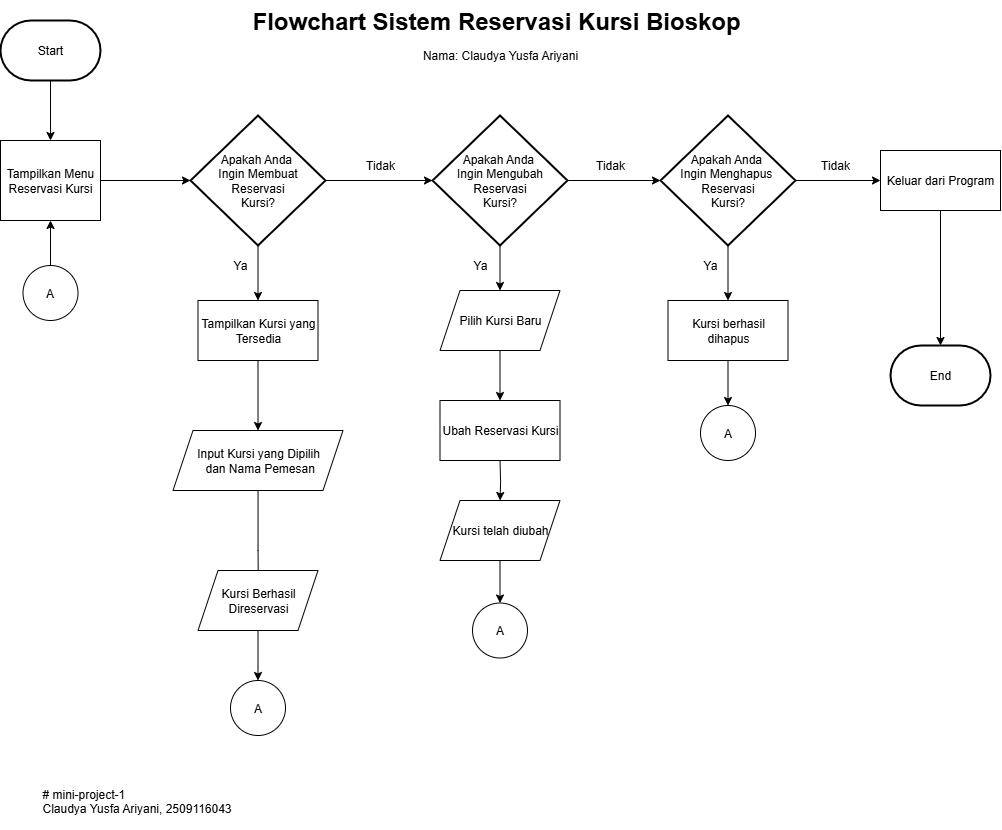

The diagram above was exported from draw.io. Its source (the exported page's mxGraphModel, read from the mxfile embedded in the PNG):
<mxGraphModel dx="2185" dy="904" grid="1" gridSize="10" guides="1" tooltips="1" connect="1" arrows="1" fold="1" page="1" pageScale="1" pageWidth="850" pageHeight="1100" math="0" shadow="0">
  <root>
    <mxCell id="0" />
    <mxCell id="1" parent="0" />
    <mxCell id="5nq-83UXpsvyv5pWC2Mx-1" value="" style="edgeStyle=orthogonalEdgeStyle;rounded=0;orthogonalLoop=1;jettySize=auto;html=1;" parent="1" source="5nq-83UXpsvyv5pWC2Mx-2" target="5nq-83UXpsvyv5pWC2Mx-4" edge="1">
      <mxGeometry relative="1" as="geometry" />
    </mxCell>
    <mxCell id="5nq-83UXpsvyv5pWC2Mx-2" value="Start" style="strokeWidth=2;html=1;shape=mxgraph.flowchart.terminator;whiteSpace=wrap;fillColor=#FFFFFF;" parent="1" vertex="1">
      <mxGeometry x="380" y="250" width="100" height="60" as="geometry" />
    </mxCell>
    <mxCell id="5nq-83UXpsvyv5pWC2Mx-3" value="" style="edgeStyle=orthogonalEdgeStyle;rounded=0;orthogonalLoop=1;jettySize=auto;html=1;" parent="1" source="5nq-83UXpsvyv5pWC2Mx-4" target="5nq-83UXpsvyv5pWC2Mx-7" edge="1">
      <mxGeometry relative="1" as="geometry" />
    </mxCell>
    <mxCell id="5nq-83UXpsvyv5pWC2Mx-4" value="Tampilkan Menu Reservasi Kursi" style="rounded=0;whiteSpace=wrap;html=1;align=center;" parent="1" vertex="1">
      <mxGeometry x="380" y="370" width="100" height="80" as="geometry" />
    </mxCell>
    <mxCell id="5nq-83UXpsvyv5pWC2Mx-5" value="" style="edgeStyle=orthogonalEdgeStyle;rounded=0;orthogonalLoop=1;jettySize=auto;html=1;entryX=0.5;entryY=0;entryDx=0;entryDy=0;" parent="1" source="5nq-83UXpsvyv5pWC2Mx-7" edge="1" target="5nq-83UXpsvyv5pWC2Mx-52">
      <mxGeometry relative="1" as="geometry">
        <mxPoint x="637.5" y="520" as="targetPoint" />
      </mxGeometry>
    </mxCell>
    <mxCell id="5nq-83UXpsvyv5pWC2Mx-76" value="" style="edgeStyle=orthogonalEdgeStyle;rounded=0;orthogonalLoop=1;jettySize=auto;html=1;" parent="1" source="5nq-83UXpsvyv5pWC2Mx-7" target="5nq-83UXpsvyv5pWC2Mx-60" edge="1">
      <mxGeometry relative="1" as="geometry" />
    </mxCell>
    <mxCell id="5nq-83UXpsvyv5pWC2Mx-7" value="&lt;div&gt;Apakah Anda&amp;nbsp;&lt;/div&gt;&lt;div&gt;Ingin Membuat Reservasi&lt;/div&gt;&lt;div&gt;Kursi?&lt;/div&gt;" style="strokeWidth=2;html=1;shape=mxgraph.flowchart.decision;whiteSpace=wrap;" parent="1" vertex="1">
      <mxGeometry x="570" y="345" width="135" height="130" as="geometry" />
    </mxCell>
    <mxCell id="5nq-83UXpsvyv5pWC2Mx-13" value="" style="edgeStyle=orthogonalEdgeStyle;rounded=0;orthogonalLoop=1;jettySize=auto;html=1;" parent="1" edge="1">
      <mxGeometry relative="1" as="geometry">
        <mxPoint x="920" y="410" as="sourcePoint" />
        <mxPoint x="1040" y="410.0000000000002" as="targetPoint" />
      </mxGeometry>
    </mxCell>
    <mxCell id="5nq-83UXpsvyv5pWC2Mx-35" value="Tidak" style="text;html=1;align=center;verticalAlign=middle;whiteSpace=wrap;rounded=0;" parent="1" vertex="1">
      <mxGeometry x="730" y="380" width="60" height="30" as="geometry" />
    </mxCell>
    <mxCell id="5nq-83UXpsvyv5pWC2Mx-36" value="Tidak" style="text;html=1;align=center;verticalAlign=middle;whiteSpace=wrap;rounded=0;" parent="1" vertex="1">
      <mxGeometry x="960" y="380" width="60" height="30" as="geometry" />
    </mxCell>
    <mxCell id="5nq-83UXpsvyv5pWC2Mx-47" value="Nama: Claudya Yusfa Ariyani" style="text;html=1;align=center;verticalAlign=middle;whiteSpace=wrap;rounded=0;" parent="1" vertex="1">
      <mxGeometry x="794.5" y="270" width="170" height="30" as="geometry" />
    </mxCell>
    <mxCell id="5nq-83UXpsvyv5pWC2Mx-48" value="&lt;h1 style=&quot;margin-top: 0px;&quot;&gt;Flowchart Sistem Reservasi Kursi Bioskop&lt;/h1&gt;" style="text;html=1;whiteSpace=wrap;overflow=hidden;rounded=0;" parent="1" vertex="1">
      <mxGeometry x="629.5" y="230" width="500" height="40" as="geometry" />
    </mxCell>
    <mxCell id="5nq-83UXpsvyv5pWC2Mx-51" value="" style="edgeStyle=orthogonalEdgeStyle;rounded=0;orthogonalLoop=1;jettySize=auto;html=1;" parent="1" source="5nq-83UXpsvyv5pWC2Mx-52" target="5nq-83UXpsvyv5pWC2Mx-54" edge="1">
      <mxGeometry relative="1" as="geometry" />
    </mxCell>
    <mxCell id="5nq-83UXpsvyv5pWC2Mx-52" value="Tampilkan Kursi yang Tersedia" style="rounded=0;whiteSpace=wrap;html=1;" parent="1" vertex="1">
      <mxGeometry x="577.5" y="530" width="120" height="60" as="geometry" />
    </mxCell>
    <mxCell id="wGc6KGObKDDvrc8p6V4b-1" value="" style="edgeStyle=orthogonalEdgeStyle;rounded=0;orthogonalLoop=1;jettySize=auto;html=1;" edge="1" parent="1" source="5nq-83UXpsvyv5pWC2Mx-54">
      <mxGeometry relative="1" as="geometry">
        <mxPoint x="638" y="840" as="targetPoint" />
      </mxGeometry>
    </mxCell>
    <mxCell id="5nq-83UXpsvyv5pWC2Mx-54" value="Input Kursi yang Dipilih&lt;div&gt;&amp;nbsp;dan Nama Pemesan&lt;/div&gt;" style="shape=parallelogram;perimeter=parallelogramPerimeter;whiteSpace=wrap;html=1;fixedSize=1;" parent="1" vertex="1">
      <mxGeometry x="552.5" y="660" width="170" height="60" as="geometry" />
    </mxCell>
    <mxCell id="5nq-83UXpsvyv5pWC2Mx-68" value="" style="edgeStyle=orthogonalEdgeStyle;rounded=0;orthogonalLoop=1;jettySize=auto;html=1;" parent="1" source="5nq-83UXpsvyv5pWC2Mx-60" target="5nq-83UXpsvyv5pWC2Mx-62" edge="1">
      <mxGeometry relative="1" as="geometry" />
    </mxCell>
    <mxCell id="5nq-83UXpsvyv5pWC2Mx-60" value="&lt;div&gt;Apakah Anda&amp;nbsp;&lt;/div&gt;&lt;div&gt;Ingin Mengubah Reservasi&lt;/div&gt;&lt;div&gt;Kursi?&lt;/div&gt;" style="strokeWidth=2;html=1;shape=mxgraph.flowchart.decision;whiteSpace=wrap;" parent="1" vertex="1">
      <mxGeometry x="812" y="345" width="135" height="130" as="geometry" />
    </mxCell>
    <mxCell id="5nq-83UXpsvyv5pWC2Mx-61" value="" style="edgeStyle=orthogonalEdgeStyle;rounded=0;orthogonalLoop=1;jettySize=auto;html=1;" parent="1" source="5nq-83UXpsvyv5pWC2Mx-62" target="5nq-83UXpsvyv5pWC2Mx-64" edge="1">
      <mxGeometry relative="1" as="geometry" />
    </mxCell>
    <mxCell id="5nq-83UXpsvyv5pWC2Mx-62" value="Pilih Kursi Baru" style="shape=parallelogram;perimeter=parallelogramPerimeter;whiteSpace=wrap;html=1;fixedSize=1;" parent="1" vertex="1">
      <mxGeometry x="819.5" y="520" width="120" height="60" as="geometry" />
    </mxCell>
    <mxCell id="5nq-83UXpsvyv5pWC2Mx-64" value="Ubah Reservasi Kursi" style="rounded=0;whiteSpace=wrap;html=1;" parent="1" vertex="1">
      <mxGeometry x="819.5" y="630" width="120" height="60" as="geometry" />
    </mxCell>
    <mxCell id="5nq-83UXpsvyv5pWC2Mx-96" value="" style="edgeStyle=orthogonalEdgeStyle;rounded=0;orthogonalLoop=1;jettySize=auto;html=1;" parent="1" source="5nq-83UXpsvyv5pWC2Mx-65" target="5nq-83UXpsvyv5pWC2Mx-93" edge="1">
      <mxGeometry relative="1" as="geometry" />
    </mxCell>
    <mxCell id="5nq-83UXpsvyv5pWC2Mx-65" value="Kursi telah diubah" style="shape=parallelogram;perimeter=parallelogramPerimeter;whiteSpace=wrap;html=1;fixedSize=1;" parent="1" vertex="1">
      <mxGeometry x="819.5" y="730" width="120" height="60" as="geometry" />
    </mxCell>
    <mxCell id="5nq-83UXpsvyv5pWC2Mx-66" value="" style="edgeStyle=orthogonalEdgeStyle;rounded=0;orthogonalLoop=1;jettySize=auto;html=1;" parent="1" target="5nq-83UXpsvyv5pWC2Mx-65" edge="1">
      <mxGeometry relative="1" as="geometry">
        <mxPoint x="879.5" y="690" as="sourcePoint" />
      </mxGeometry>
    </mxCell>
    <mxCell id="wGc6KGObKDDvrc8p6V4b-4" value="" style="edgeStyle=orthogonalEdgeStyle;rounded=0;orthogonalLoop=1;jettySize=auto;html=1;" edge="1" parent="1" source="5nq-83UXpsvyv5pWC2Mx-69" target="wGc6KGObKDDvrc8p6V4b-3">
      <mxGeometry relative="1" as="geometry" />
    </mxCell>
    <mxCell id="5nq-83UXpsvyv5pWC2Mx-69" value="Kursi Berhasil Direservasi" style="shape=parallelogram;perimeter=parallelogramPerimeter;whiteSpace=wrap;html=1;fixedSize=1;" parent="1" vertex="1">
      <mxGeometry x="577.5" y="800" width="120" height="60" as="geometry" />
    </mxCell>
    <mxCell id="5nq-83UXpsvyv5pWC2Mx-81" value="" style="edgeStyle=orthogonalEdgeStyle;rounded=0;orthogonalLoop=1;jettySize=auto;html=1;" parent="1" source="5nq-83UXpsvyv5pWC2Mx-75" target="5nq-83UXpsvyv5pWC2Mx-80" edge="1">
      <mxGeometry relative="1" as="geometry" />
    </mxCell>
    <mxCell id="wGc6KGObKDDvrc8p6V4b-6" value="" style="edgeStyle=orthogonalEdgeStyle;rounded=0;orthogonalLoop=1;jettySize=auto;html=1;" edge="1" parent="1" source="5nq-83UXpsvyv5pWC2Mx-75" target="5nq-83UXpsvyv5pWC2Mx-86">
      <mxGeometry relative="1" as="geometry" />
    </mxCell>
    <mxCell id="5nq-83UXpsvyv5pWC2Mx-75" value="&lt;div&gt;Apakah Anda&amp;nbsp;&lt;/div&gt;&lt;div&gt;Ingin Menghapus&amp;nbsp;&lt;/div&gt;&lt;div&gt;Reservasi&lt;/div&gt;&lt;div&gt;Kursi?&lt;/div&gt;" style="strokeWidth=2;html=1;shape=mxgraph.flowchart.decision;whiteSpace=wrap;" parent="1" vertex="1">
      <mxGeometry x="1040" y="345" width="135" height="130" as="geometry" />
    </mxCell>
    <mxCell id="5nq-83UXpsvyv5pWC2Mx-78" value="" style="edgeStyle=orthogonalEdgeStyle;rounded=0;orthogonalLoop=1;jettySize=auto;html=1;exitX=0.5;exitY=1;exitDx=0;exitDy=0;" parent="1" source="5nq-83UXpsvyv5pWC2Mx-80" target="5nq-83UXpsvyv5pWC2Mx-79" edge="1">
      <mxGeometry relative="1" as="geometry">
        <mxPoint x="1320" y="465" as="sourcePoint" />
      </mxGeometry>
    </mxCell>
    <mxCell id="5nq-83UXpsvyv5pWC2Mx-79" value="End" style="strokeWidth=2;html=1;shape=mxgraph.flowchart.terminator;whiteSpace=wrap;" parent="1" vertex="1">
      <mxGeometry x="1270" y="575" width="100" height="60" as="geometry" />
    </mxCell>
    <mxCell id="5nq-83UXpsvyv5pWC2Mx-80" value="Keluar dari Program" style="rounded=0;whiteSpace=wrap;html=1;" parent="1" vertex="1">
      <mxGeometry x="1260" y="380" width="120" height="60" as="geometry" />
    </mxCell>
    <mxCell id="5nq-83UXpsvyv5pWC2Mx-82" value="Tidak" style="text;html=1;align=center;verticalAlign=middle;whiteSpace=wrap;rounded=0;" parent="1" vertex="1">
      <mxGeometry x="1185" y="380" width="60" height="30" as="geometry" />
    </mxCell>
    <mxCell id="5nq-83UXpsvyv5pWC2Mx-83" value="" style="edgeStyle=orthogonalEdgeStyle;rounded=0;orthogonalLoop=1;jettySize=auto;html=1;" parent="1" target="5nq-83UXpsvyv5pWC2Mx-86" edge="1">
      <mxGeometry relative="1" as="geometry">
        <mxPoint x="1107.5" y="580" as="sourcePoint" />
      </mxGeometry>
    </mxCell>
    <mxCell id="wGc6KGObKDDvrc8p6V4b-5" value="" style="edgeStyle=orthogonalEdgeStyle;rounded=0;orthogonalLoop=1;jettySize=auto;html=1;" edge="1" parent="1" source="5nq-83UXpsvyv5pWC2Mx-86" target="5nq-83UXpsvyv5pWC2Mx-94">
      <mxGeometry relative="1" as="geometry" />
    </mxCell>
    <mxCell id="5nq-83UXpsvyv5pWC2Mx-86" value="Kursi berhasil dihapus" style="rounded=0;whiteSpace=wrap;html=1;" parent="1" vertex="1">
      <mxGeometry x="1047.5" y="530" width="120" height="60" as="geometry" />
    </mxCell>
    <mxCell id="5nq-83UXpsvyv5pWC2Mx-97" value="" style="edgeStyle=orthogonalEdgeStyle;rounded=0;orthogonalLoop=1;jettySize=auto;html=1;" parent="1" source="5nq-83UXpsvyv5pWC2Mx-92" target="5nq-83UXpsvyv5pWC2Mx-4" edge="1">
      <mxGeometry relative="1" as="geometry" />
    </mxCell>
    <mxCell id="5nq-83UXpsvyv5pWC2Mx-92" value="A" style="ellipse;whiteSpace=wrap;html=1;aspect=fixed;" parent="1" vertex="1">
      <mxGeometry x="402.5" y="495" width="55" height="55" as="geometry" />
    </mxCell>
    <mxCell id="5nq-83UXpsvyv5pWC2Mx-93" value="A" style="ellipse;whiteSpace=wrap;html=1;aspect=fixed;" parent="1" vertex="1">
      <mxGeometry x="852" y="832.5" width="55" height="55" as="geometry" />
    </mxCell>
    <mxCell id="5nq-83UXpsvyv5pWC2Mx-94" value="A" style="ellipse;whiteSpace=wrap;html=1;aspect=fixed;" parent="1" vertex="1">
      <mxGeometry x="1080" y="635" width="55" height="55" as="geometry" />
    </mxCell>
    <mxCell id="4QXBTUvZygi8Wj_rK4mE-1" value="Ya" style="text;html=1;align=center;verticalAlign=middle;whiteSpace=wrap;rounded=0;" parent="1" vertex="1">
      <mxGeometry x="1060" y="480" width="60" height="30" as="geometry" />
    </mxCell>
    <mxCell id="4QXBTUvZygi8Wj_rK4mE-2" value="Ya" style="text;html=1;align=center;verticalAlign=middle;whiteSpace=wrap;rounded=0;" parent="1" vertex="1">
      <mxGeometry x="830" y="480" width="60" height="30" as="geometry" />
    </mxCell>
    <mxCell id="4QXBTUvZygi8Wj_rK4mE-3" value="Ya" style="text;html=1;align=center;verticalAlign=middle;whiteSpace=wrap;rounded=0;" parent="1" vertex="1">
      <mxGeometry x="590" y="480" width="60" height="30" as="geometry" />
    </mxCell>
    <mxCell id="wGc6KGObKDDvrc8p6V4b-3" value="A" style="ellipse;whiteSpace=wrap;html=1;aspect=fixed;" vertex="1" parent="1">
      <mxGeometry x="610" y="910" width="55" height="55" as="geometry" />
    </mxCell>
    <mxCell id="wGc6KGObKDDvrc8p6V4b-8" value="# mini-project-1&#10;Claudya Yusfa Ariyani, 2509116043" style="text;whiteSpace=wrap;html=1;" vertex="1" parent="1">
      <mxGeometry x="420" y="1010" width="220" height="50" as="geometry" />
    </mxCell>
  </root>
</mxGraphModel>